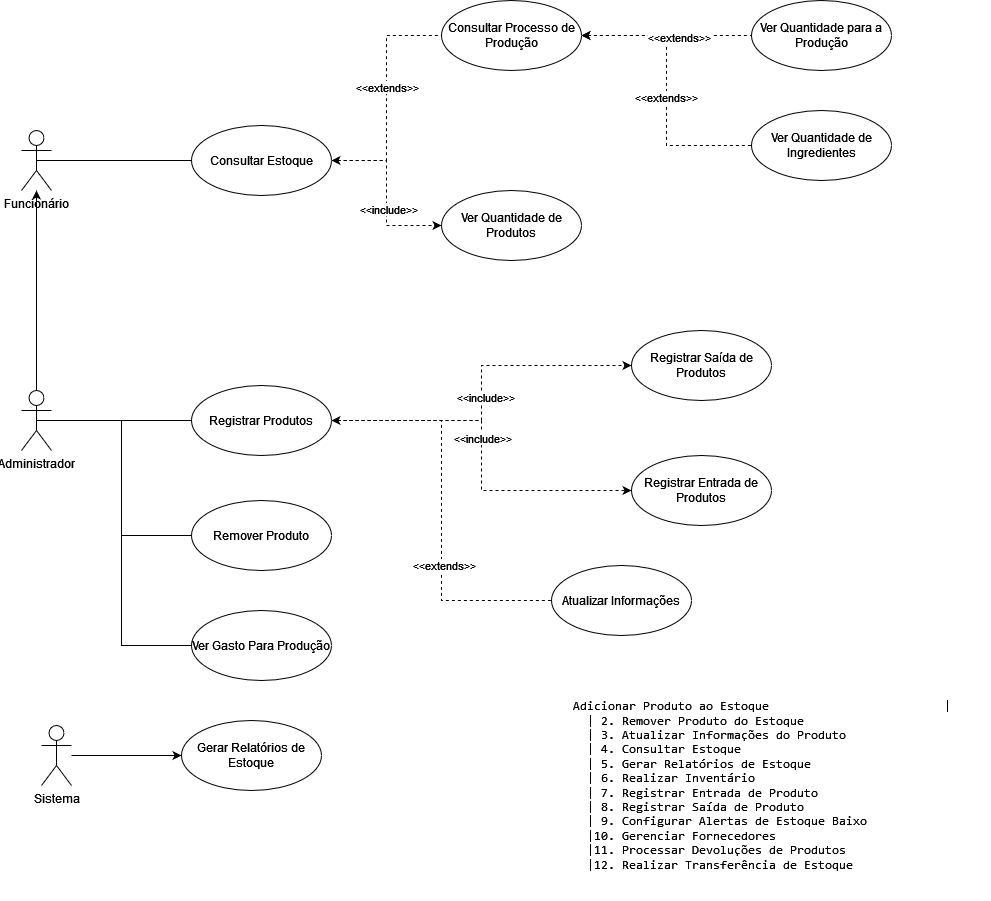

The diagram above was exported from draw.io. Its source (the exported page's mxGraphModel, read from the mxfile embedded in the PNG):
<mxGraphModel dx="1050" dy="529" grid="1" gridSize="10" guides="1" tooltips="1" connect="1" arrows="1" fold="1" page="1" pageScale="1" pageWidth="827" pageHeight="1169" math="0" shadow="0">
  <root>
    <mxCell id="0" />
    <mxCell id="1" parent="0" />
    <mxCell id="kvicq5uVwZbIIMs2lmDr-1" style="edgeStyle=orthogonalEdgeStyle;rounded=0;orthogonalLoop=1;jettySize=auto;html=1;exitX=0.5;exitY=0.5;exitDx=0;exitDy=0;exitPerimeter=0;entryX=0;entryY=0.5;entryDx=0;entryDy=0;curved=0;endArrow=none;endFill=0;" parent="1" source="YJ94MkLv-WzVPvLYrmt2-1" target="IZjq51QlRzyJuHxBoLvH-1" edge="1">
      <mxGeometry relative="1" as="geometry">
        <mxPoint x="460" y="165" as="targetPoint" />
      </mxGeometry>
    </mxCell>
    <mxCell id="YJ94MkLv-WzVPvLYrmt2-1" value="Funcionário" style="shape=umlActor;verticalLabelPosition=bottom;verticalAlign=top;html=1;" parent="1" vertex="1">
      <mxGeometry x="200" y="140" width="30" height="60" as="geometry" />
    </mxCell>
    <mxCell id="W456hpa8Avo_2e5LMPRH-17" style="edgeStyle=orthogonalEdgeStyle;rounded=0;orthogonalLoop=1;jettySize=auto;html=1;dashed=1;endArrow=none;endFill=0;startArrow=classic;startFill=1;entryX=0;entryY=0.5;entryDx=0;entryDy=0;exitX=1;exitY=0.5;exitDx=0;exitDy=0;" parent="1" source="rFh6565gH4NJWh5RAekZ-9" target="W456hpa8Avo_2e5LMPRH-16" edge="1">
      <mxGeometry relative="1" as="geometry" />
    </mxCell>
    <mxCell id="W456hpa8Avo_2e5LMPRH-20" value="&amp;lt;&amp;lt;extends&amp;gt;&amp;gt;" style="edgeLabel;html=1;align=center;verticalAlign=middle;resizable=0;points=[];" parent="W456hpa8Avo_2e5LMPRH-17" connectable="0" vertex="1">
      <mxGeometry x="0.0452" y="-1" relative="1" as="geometry">
        <mxPoint as="offset" />
      </mxGeometry>
    </mxCell>
    <mxCell id="W456hpa8Avo_2e5LMPRH-18" style="edgeStyle=orthogonalEdgeStyle;rounded=0;orthogonalLoop=1;jettySize=auto;html=1;entryX=0;entryY=0.5;entryDx=0;entryDy=0;dashed=1;startArrow=classic;startFill=1;endArrow=none;endFill=0;" parent="1" source="IZjq51QlRzyJuHxBoLvH-1" target="rFh6565gH4NJWh5RAekZ-9" edge="1">
      <mxGeometry relative="1" as="geometry" />
    </mxCell>
    <mxCell id="W456hpa8Avo_2e5LMPRH-19" value="&amp;lt;&amp;lt;extends&amp;gt;&amp;gt;" style="edgeLabel;html=1;align=center;verticalAlign=middle;resizable=0;points=[];" parent="W456hpa8Avo_2e5LMPRH-18" connectable="0" vertex="1">
      <mxGeometry x="0.0979" relative="1" as="geometry">
        <mxPoint as="offset" />
      </mxGeometry>
    </mxCell>
    <mxCell id="5w6g9DBIkf0tkECKmblH-2" style="edgeStyle=orthogonalEdgeStyle;rounded=0;orthogonalLoop=1;jettySize=auto;html=1;entryX=0;entryY=0.5;entryDx=0;entryDy=0;dashed=1;" parent="1" source="IZjq51QlRzyJuHxBoLvH-1" target="5w6g9DBIkf0tkECKmblH-1" edge="1">
      <mxGeometry relative="1" as="geometry" />
    </mxCell>
    <mxCell id="5w6g9DBIkf0tkECKmblH-3" value="&amp;lt;&amp;lt;include&amp;gt;&amp;gt;" style="edgeLabel;html=1;align=center;verticalAlign=middle;resizable=0;points=[];" parent="5w6g9DBIkf0tkECKmblH-2" connectable="0" vertex="1">
      <mxGeometry x="0.1771" y="1" relative="1" as="geometry">
        <mxPoint as="offset" />
      </mxGeometry>
    </mxCell>
    <mxCell id="IZjq51QlRzyJuHxBoLvH-1" value="Consultar Estoque" style="ellipse;whiteSpace=wrap;html=1;" parent="1" vertex="1">
      <mxGeometry x="370" y="135" width="140" height="70" as="geometry" />
    </mxCell>
    <mxCell id="rFh6565gH4NJWh5RAekZ-12" style="edgeStyle=orthogonalEdgeStyle;rounded=0;orthogonalLoop=1;jettySize=auto;html=1;dashed=1;" parent="1" source="rFh6565gH4NJWh5RAekZ-3" target="rFh6565gH4NJWh5RAekZ-11" edge="1">
      <mxGeometry relative="1" as="geometry" />
    </mxCell>
    <mxCell id="W456hpa8Avo_2e5LMPRH-6" value="&amp;lt;&amp;lt;include&amp;gt;&amp;gt;" style="edgeLabel;html=1;align=center;verticalAlign=middle;resizable=0;points=[];" parent="rFh6565gH4NJWh5RAekZ-12" connectable="0" vertex="1">
      <mxGeometry x="-0.0971" relative="1" as="geometry">
        <mxPoint as="offset" />
      </mxGeometry>
    </mxCell>
    <mxCell id="rFh6565gH4NJWh5RAekZ-13" style="edgeStyle=orthogonalEdgeStyle;rounded=0;orthogonalLoop=1;jettySize=auto;html=1;entryX=0;entryY=0.5;entryDx=0;entryDy=0;dashed=1;" parent="1" source="rFh6565gH4NJWh5RAekZ-3" target="rFh6565gH4NJWh5RAekZ-10" edge="1">
      <mxGeometry relative="1" as="geometry" />
    </mxCell>
    <mxCell id="W456hpa8Avo_2e5LMPRH-8" value="&amp;lt;&amp;lt;include&amp;gt;&amp;gt;" style="edgeLabel;html=1;align=center;verticalAlign=middle;resizable=0;points=[];" parent="rFh6565gH4NJWh5RAekZ-13" connectable="0" vertex="1">
      <mxGeometry x="-0.019" y="-3" relative="1" as="geometry">
        <mxPoint as="offset" />
      </mxGeometry>
    </mxCell>
    <mxCell id="W456hpa8Avo_2e5LMPRH-3" style="edgeStyle=orthogonalEdgeStyle;rounded=0;orthogonalLoop=1;jettySize=auto;html=1;entryX=0;entryY=0.5;entryDx=0;entryDy=0;startArrow=classic;startFill=1;endArrow=none;endFill=0;dashed=1;" parent="1" source="rFh6565gH4NJWh5RAekZ-3" target="W456hpa8Avo_2e5LMPRH-2" edge="1">
      <mxGeometry relative="1" as="geometry" />
    </mxCell>
    <mxCell id="W456hpa8Avo_2e5LMPRH-4" value="&amp;lt;&amp;lt;extends&amp;gt;&amp;gt;" style="edgeLabel;html=1;align=center;verticalAlign=middle;resizable=0;points=[];" parent="W456hpa8Avo_2e5LMPRH-3" connectable="0" vertex="1">
      <mxGeometry x="0.2711" y="2" relative="1" as="geometry">
        <mxPoint as="offset" />
      </mxGeometry>
    </mxCell>
    <mxCell id="rFh6565gH4NJWh5RAekZ-3" value="Registrar Produtos" style="ellipse;whiteSpace=wrap;html=1;" parent="1" vertex="1">
      <mxGeometry x="370" y="395" width="140" height="70" as="geometry" />
    </mxCell>
    <mxCell id="W456hpa8Avo_2e5LMPRH-15" style="edgeStyle=orthogonalEdgeStyle;rounded=0;orthogonalLoop=1;jettySize=auto;html=1;entryX=0;entryY=0.5;entryDx=0;entryDy=0;endArrow=none;endFill=0;" parent="1" source="rFh6565gH4NJWh5RAekZ-1" target="W456hpa8Avo_2e5LMPRH-14" edge="1">
      <mxGeometry relative="1" as="geometry" />
    </mxCell>
    <mxCell id="W456hpa8Avo_2e5LMPRH-22" style="edgeStyle=orthogonalEdgeStyle;rounded=0;orthogonalLoop=1;jettySize=auto;html=1;entryX=0;entryY=0.5;entryDx=0;entryDy=0;endArrow=none;endFill=0;" parent="1" source="rFh6565gH4NJWh5RAekZ-1" target="W456hpa8Avo_2e5LMPRH-21" edge="1">
      <mxGeometry relative="1" as="geometry" />
    </mxCell>
    <mxCell id="rFh6565gH4NJWh5RAekZ-1" value="Administrador" style="shape=umlActor;verticalLabelPosition=bottom;verticalAlign=top;html=1;" parent="1" vertex="1">
      <mxGeometry x="200" y="400" width="30" height="60" as="geometry" />
    </mxCell>
    <mxCell id="W456hpa8Avo_2e5LMPRH-24" style="edgeStyle=orthogonalEdgeStyle;rounded=0;orthogonalLoop=1;jettySize=auto;html=1;dashed=1;startArrow=classic;startFill=1;endArrow=none;endFill=0;" parent="1" source="rFh6565gH4NJWh5RAekZ-9" target="W456hpa8Avo_2e5LMPRH-23" edge="1">
      <mxGeometry relative="1" as="geometry" />
    </mxCell>
    <mxCell id="W456hpa8Avo_2e5LMPRH-25" value="&amp;lt;&amp;lt;extends&amp;gt;&amp;gt;" style="edgeLabel;html=1;align=center;verticalAlign=middle;resizable=0;points=[];" parent="W456hpa8Avo_2e5LMPRH-24" connectable="0" vertex="1">
      <mxGeometry x="0.14" y="-1" relative="1" as="geometry">
        <mxPoint as="offset" />
      </mxGeometry>
    </mxCell>
    <mxCell id="rFh6565gH4NJWh5RAekZ-9" value="&lt;div&gt;Consultar Processo de Produção&lt;/div&gt;" style="ellipse;whiteSpace=wrap;html=1;" parent="1" vertex="1">
      <mxGeometry x="620" y="10" width="140" height="70" as="geometry" />
    </mxCell>
    <mxCell id="rFh6565gH4NJWh5RAekZ-2" style="edgeStyle=orthogonalEdgeStyle;rounded=0;orthogonalLoop=1;jettySize=auto;html=1;" parent="1" source="rFh6565gH4NJWh5RAekZ-1" target="YJ94MkLv-WzVPvLYrmt2-1" edge="1">
      <mxGeometry relative="1" as="geometry" />
    </mxCell>
    <mxCell id="rFh6565gH4NJWh5RAekZ-7" style="edgeStyle=orthogonalEdgeStyle;rounded=0;orthogonalLoop=1;jettySize=auto;html=1;exitX=0.5;exitY=0.5;exitDx=0;exitDy=0;exitPerimeter=0;entryX=0;entryY=0.5;entryDx=0;entryDy=0;endArrow=none;endFill=0;" parent="1" source="rFh6565gH4NJWh5RAekZ-1" target="rFh6565gH4NJWh5RAekZ-3" edge="1">
      <mxGeometry relative="1" as="geometry" />
    </mxCell>
    <mxCell id="rFh6565gH4NJWh5RAekZ-10" value="Registrar Saída de Produtos" style="ellipse;whiteSpace=wrap;html=1;" parent="1" vertex="1">
      <mxGeometry x="810" y="340" width="140" height="70" as="geometry" />
    </mxCell>
    <mxCell id="rFh6565gH4NJWh5RAekZ-11" value="Registrar Entrada de Produtos" style="ellipse;whiteSpace=wrap;html=1;" parent="1" vertex="1">
      <mxGeometry x="810" y="465" width="140" height="70" as="geometry" />
    </mxCell>
    <mxCell id="rFh6565gH4NJWh5RAekZ-14" value="&lt;pre&gt;&lt;code class=&quot;!whitespace-pre hljs language-plaintext&quot;&gt;Adicionar Produto ao Estoque                         |&#10;  | 2. Remover Produto do Estoque                           |&#10;  | 3. Atualizar Informações do Produto                     |&#10;  | 4. Consultar Estoque                                    |&#10;  | 5. Gerar Relatórios de Estoque                          |&#10;  | 6. Realizar Inventário                                  |&#10;  | 7. Registrar Entrada de Produto                         |&#10;  | 8. Registrar Saída de Produto                           |&#10;  | 9. Configurar Alertas de Estoque Baixo                  |&#10;  |10. Gerenciar Fornecedores                               |&#10;  |11. Processar Devoluções de Produtos                     |&#10;  |12. Realizar Transferência de Estoque   &lt;/code&gt;&lt;/pre&gt;" style="text;whiteSpace=wrap;html=1;" parent="1" vertex="1">
      <mxGeometry x="750" y="690" width="420" height="220" as="geometry" />
    </mxCell>
    <mxCell id="W456hpa8Avo_2e5LMPRH-2" value="&lt;div&gt;Atualizar Informações&lt;/div&gt;" style="ellipse;whiteSpace=wrap;html=1;" parent="1" vertex="1">
      <mxGeometry x="730" y="575" width="140" height="70" as="geometry" />
    </mxCell>
    <mxCell id="W456hpa8Avo_2e5LMPRH-12" style="edgeStyle=orthogonalEdgeStyle;rounded=0;orthogonalLoop=1;jettySize=auto;html=1;" parent="1" source="W456hpa8Avo_2e5LMPRH-9" target="W456hpa8Avo_2e5LMPRH-10" edge="1">
      <mxGeometry relative="1" as="geometry" />
    </mxCell>
    <mxCell id="W456hpa8Avo_2e5LMPRH-9" value="&lt;div&gt;Sistema&lt;/div&gt;" style="shape=umlActor;verticalLabelPosition=bottom;verticalAlign=top;html=1;" parent="1" vertex="1">
      <mxGeometry x="220" y="735" width="30" height="60" as="geometry" />
    </mxCell>
    <mxCell id="W456hpa8Avo_2e5LMPRH-10" value="Gerar Relatórios de Estoque" style="ellipse;whiteSpace=wrap;html=1;" parent="1" vertex="1">
      <mxGeometry x="360" y="730" width="140" height="70" as="geometry" />
    </mxCell>
    <mxCell id="W456hpa8Avo_2e5LMPRH-14" value="Remover Produto" style="ellipse;whiteSpace=wrap;html=1;" parent="1" vertex="1">
      <mxGeometry x="370" y="510" width="140" height="70" as="geometry" />
    </mxCell>
    <mxCell id="W456hpa8Avo_2e5LMPRH-16" value="Ver Quantidade de Ingredientes" style="ellipse;whiteSpace=wrap;html=1;" parent="1" vertex="1">
      <mxGeometry x="930" y="120" width="140" height="70" as="geometry" />
    </mxCell>
    <mxCell id="W456hpa8Avo_2e5LMPRH-21" value="Ver Gasto Para Produção" style="ellipse;whiteSpace=wrap;html=1;" parent="1" vertex="1">
      <mxGeometry x="370" y="620" width="140" height="70" as="geometry" />
    </mxCell>
    <mxCell id="W456hpa8Avo_2e5LMPRH-23" value="Ver Quantidade para a Produção" style="ellipse;whiteSpace=wrap;html=1;" parent="1" vertex="1">
      <mxGeometry x="930" y="10" width="140" height="70" as="geometry" />
    </mxCell>
    <mxCell id="5w6g9DBIkf0tkECKmblH-1" value="Ver Quantidade de Produtos" style="ellipse;whiteSpace=wrap;html=1;" parent="1" vertex="1">
      <mxGeometry x="620" y="200" width="140" height="70" as="geometry" />
    </mxCell>
  </root>
</mxGraphModel>